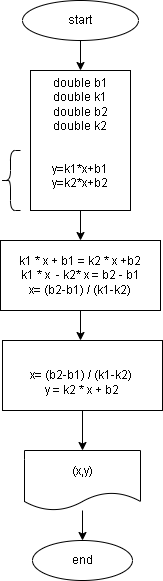

The diagram above was exported from draw.io. Its source (the exported page's mxGraphModel, read from the mxfile embedded in the PNG):
<mxGraphModel dx="1115" dy="561" grid="1" gridSize="10" guides="1" tooltips="1" connect="1" arrows="1" fold="1" page="1" pageScale="1" pageWidth="827" pageHeight="1169" math="0" shadow="0">
  <root>
    <mxCell id="0" />
    <mxCell id="1" parent="0" />
    <mxCell id="17" style="edgeStyle=none;html=1;exitX=0.5;exitY=1;exitDx=0;exitDy=0;" parent="1" source="2" target="3" edge="1">
      <mxGeometry relative="1" as="geometry" />
    </mxCell>
    <mxCell id="2" value="start" style="ellipse;whiteSpace=wrap;html=1;" parent="1" vertex="1">
      <mxGeometry x="332" y="90" width="116" height="40" as="geometry" />
    </mxCell>
    <mxCell id="46" style="edgeStyle=none;html=1;" edge="1" parent="1" source="3">
      <mxGeometry relative="1" as="geometry">
        <mxPoint x="390" y="330" as="targetPoint" />
      </mxGeometry>
    </mxCell>
    <mxCell id="3" value="double b1&lt;br&gt;double&amp;nbsp;k1&lt;br&gt;double&amp;nbsp;b2&lt;br&gt;double&amp;nbsp;k2&lt;br&gt;&lt;br&gt;&lt;br&gt;y=k1*x+b1&lt;br&gt;y=k2*x+b2&lt;br&gt;&lt;br&gt;" style="rounded=0;whiteSpace=wrap;html=1;" parent="1" vertex="1">
      <mxGeometry x="340" y="160" width="100" height="140" as="geometry" />
    </mxCell>
    <mxCell id="10" value="end" style="ellipse;whiteSpace=wrap;html=1;" parent="1" vertex="1">
      <mxGeometry x="342" y="630" width="100" height="40" as="geometry" />
    </mxCell>
    <mxCell id="49" style="edgeStyle=none;html=1;entryX=0.5;entryY=0;entryDx=0;entryDy=0;" edge="1" parent="1" source="20" target="10">
      <mxGeometry relative="1" as="geometry" />
    </mxCell>
    <mxCell id="20" value="(x,y)" style="shape=document;whiteSpace=wrap;html=1;boundedLbl=1;" parent="1" vertex="1">
      <mxGeometry x="334" y="540" width="116" height="60" as="geometry" />
    </mxCell>
    <mxCell id="41" value="" style="shape=curlyBracket;whiteSpace=wrap;html=1;rounded=1;size=0.5;" vertex="1" parent="1">
      <mxGeometry x="310" y="240" width="20" height="60" as="geometry" />
    </mxCell>
    <mxCell id="47" style="edgeStyle=none;html=1;exitX=0.5;exitY=1;exitDx=0;exitDy=0;" edge="1" parent="1" source="43">
      <mxGeometry relative="1" as="geometry">
        <mxPoint x="390" y="430" as="targetPoint" />
      </mxGeometry>
    </mxCell>
    <mxCell id="43" value="k1 * x + b1 = k2 * x +b2&lt;br&gt;k1 * x&amp;nbsp; - k2* x = b2 - b1&lt;br&gt;x= (b2-b1) / (k1-k2)" style="rounded=0;whiteSpace=wrap;html=1;" vertex="1" parent="1">
      <mxGeometry x="310" y="330" width="160" height="70" as="geometry" />
    </mxCell>
    <mxCell id="48" style="edgeStyle=none;html=1;entryX=0.5;entryY=0;entryDx=0;entryDy=0;" edge="1" parent="1" source="44" target="20">
      <mxGeometry relative="1" as="geometry" />
    </mxCell>
    <mxCell id="44" value="&lt;br&gt;x= (b2-b1) / (k1-k2) &lt;br&gt;y = k2 * x + b2" style="rounded=0;whiteSpace=wrap;html=1;" vertex="1" parent="1">
      <mxGeometry x="312" y="430" width="160" height="70" as="geometry" />
    </mxCell>
  </root>
</mxGraphModel>